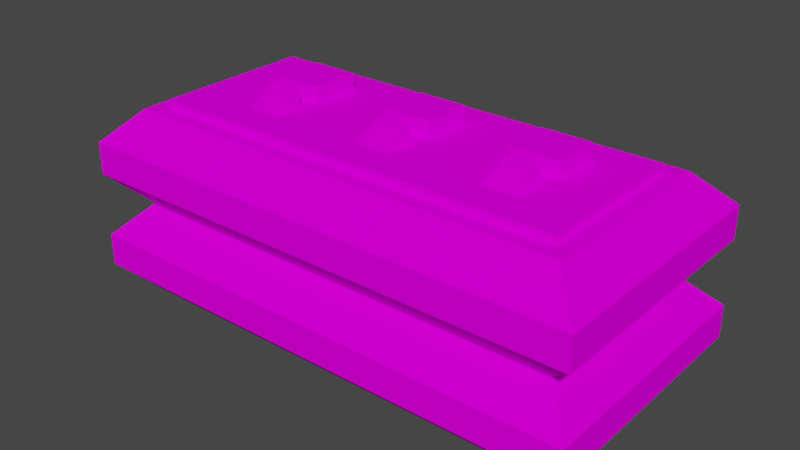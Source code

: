 # Source: fuel_tank.blend  (saved by Blender 3.3.6; exported with 4.5.12 LTS)
import bpy
from mathutils import Matrix  # noqa: F401  (used for matrix-valued properties, if any)

bpy.ops.wm.read_factory_settings(use_empty=True)
scene = bpy.context.scene
scene.name = 'Scene'

# ---- collections
col_collection = bpy.data.collections.new('Collection'); scene.collection.children.link(col_collection)

# ---- images (referenced by path relative to the original .blend; pixels are not part of the script)
import os
ASSET_DIR = os.environ.get("B2B_ASSET_DIR", "")  # directory of the original .blend (textures are referenced by path, not embedded)
HERE = os.path.dirname(os.path.abspath(__file__))  # packed textures are extracted next to this script under _unpacked/

def load_image(name, relpath, width, height, colorspace="sRGB"):
    """Load a texture the original file referenced (path relative to the .blend, or extracted next to this script)."""
    p = next((c for c in (os.path.join(HERE, relpath), os.path.join(ASSET_DIR, relpath)) if relpath and os.path.exists(c)), "")
    if p:
        img = bpy.data.images.load(p, check_existing=True)
        img.name = name
    else:  # same state as the original file: an image datablock whose file is absent (Cycles renders it pink)
        img = bpy.data.images.new(name, width, height)
        img.source = "FILE"
        img.filepath = "//" + (relpath or name)
    img.colorspace_settings.name = colorspace
    return img
img_debug64_png = load_image('debug64.png', 'debug64.png', 1024, 1024, 'sRGB')

# ---- materials (node trees are filled in below, after node groups)
mat_mat_diffuse_cutout = bpy.data.materials.new('MAT_DIFFUSE_CUTOUT')
mat_mat_diffuse_cutout.use_transparent_shadow = False
mat_mat_diffuse_cutout.roughness = 1.0
mat_none = bpy.data.materials.new('none')
mat_none.use_transparent_shadow = False
mat_none.roughness = 1.0

# ---- material node trees
mat_mat_diffuse_cutout.use_nodes = True; mat_mat_diffuse_cutout.node_tree.nodes.clear()
_N = mat_mat_diffuse_cutout.node_tree.nodes; _L = mat_mat_diffuse_cutout.node_tree.links
n0 = _N.new('ShaderNodeBsdfPrincipled'); n0.name = 'Principled BSDF'; n0.location = (1200, 0)
n0.distribution = 'GGX'
n0.subsurface_method = 'RANDOM_WALK_SKIN'
n0.inputs[2].default_value = 1.0
n0.inputs[3].default_value = 1.45
n0.inputs[13].default_value = 0.0
n0.inputs[27].default_value = (0.0, 0.0, 0.0, 1.0)
n0.inputs[28].default_value = 1.0
n1 = _N.new('ShaderNodeOutputMaterial'); n1.name = 'Material Output'; n1.location = (1500, 0)
n2 = _N.new('ShaderNodeTexImage'); n2.name = 'Image Texture'; n2.location = (600, 0)
n2.image = img_debug64_png
n2.interpolation = 'Closest'
_L.new(n2.outputs[0], n0.inputs[0])
_L.new(n0.outputs[0], n1.inputs[0])
n1.is_active_output = True
mat_none.use_nodes = True; mat_none.node_tree.nodes.clear()
_N = mat_none.node_tree.nodes; _L = mat_none.node_tree.links
n0 = _N.new('ShaderNodeBsdfPrincipled'); n0.name = 'Principled BSDF'; n0.location = (1200, 0)
n0.distribution = 'GGX'
n0.subsurface_method = 'RANDOM_WALK_SKIN'
n0.inputs[2].default_value = 1.0
n0.inputs[3].default_value = 1.45
n0.inputs[13].default_value = 0.0
n0.inputs[27].default_value = (0.0, 0.0, 0.0, 1.0)
n0.inputs[28].default_value = 1.0
n1 = _N.new('ShaderNodeOutputMaterial'); n1.name = 'Material Output'; n1.location = (1500, 0)
_L.new(n0.outputs[0], n1.inputs[0])
n1.is_active_output = True

# ---- world
world_world = bpy.data.worlds.new('World'); scene.world = world_world
world_world.use_nodes = True; world_world.node_tree.nodes.clear()
_N = world_world.node_tree.nodes; _L = world_world.node_tree.links
n0 = _N.new('ShaderNodeOutputWorld'); n0.name = 'World Output'; n0.location = (300, 300)
n1 = _N.new('ShaderNodeBackground'); n1.name = 'Background'; n1.location = (10, 300)
n1.inputs[0].default_value = (0.05088, 0.05088, 0.05088, 1.0)
_L.new(n1.outputs[0], n0.inputs[0])
n0.is_active_output = True
world_world.color = (0.05088, 0.05088, 0.05088)
world_world.use_sun_shadow = False
world_world.sun_shadow_jitter_overblur = 0.0

# ---- meshes
me_cube_001 = bpy.data.meshes.new('cube.001')
me_cube_001.from_pydata([(-2.1, -0.5, 1.25), (0.5, -0.5, 1.25), (-2.1, -0.5, 1.15), (0.5, -0.5, 1.15), (0.5, 0.5, 1.25), (-2.1, 0.5, 1.25), (0.5, 0.5, 1.15), (-2.1, 0.5, 1.15)], [], [(3, 6, 4, 1), (2, 3, 1, 0), (7, 2, 0, 5), (6, 7, 5, 4), (5, 0, 1, 4)])
_uv = me_cube_001.uv_layers.new(name='UVMap')
_uv.uv.foreach_set('vector', [0.5312, 0.1094, 0.5312, 0.2656, 0.5156, 0.2656, 0.5156, 0.1094, 0.1094, 0.09375, 0.5156, 0.09375, 0.5156, 0.1094, 0.1094, 0.1094, 0.1094, 0.1094, 0.1094, 0.2656, 0.09375, 0.2656, 0.09375, 0.1094, 0.5156, 0.2812, 0.1094, 0.2812, 0.1094, 0.2656, 0.5156, 0.2656, 0.1094, 0.2656, 0.1094, 0.1094, 0.5156, 0.1094, 0.5156, 0.2656])
me_cube_001.materials.append(mat_mat_diffuse_cutout)
me_cube_001.materials.append(mat_none)
me_cube_001.update()
me_cube_001.normals_split_custom_set([tuple(v) for v in zip(*[iter([1.0, 0.0, 0.0, 1.0, 0.0, 0.0, 1.0, 0.0, 0.0, 1.0, 0.0, 0.0, -9.17e-08, -1.0, 0.0, -9.17e-08, -1.0, 0.0, -9.17e-08, -1.0, 0.0, -9.17e-08, -1.0, 0.0, -1.0, 0.0, 0.0, -1.0, 0.0, 0.0, -1.0, 0.0, 0.0, -1.0, 0.0, 0.0, 9.17e-08, 1.0, 0.0, 9.17e-08, 1.0, 0.0, 9.17e-08, 1.0, 0.0, 9.17e-08, 1.0, 0.0, -4.585e-08, 0.0, 1.0, -4.585e-08, 0.0, 1.0, -4.585e-08, 0.0, 1.0, -4.585e-08, 0.0, 1.0])] * 3)])
me_cube_004 = bpy.data.meshes.new('cube.004')
me_cube_004.from_pydata([(-0.1, 2.384e-07, 1.35), (0.2, 2.384e-07, 1.35), (-0.1, 2.384e-07, 1.15), (0.2, 2.384e-07, 1.15), (0.2, 0.3, 1.35), (-0.1, 0.3, 1.35), (0.2, 0.3, 1.15), (-0.1, 0.3, 1.15)], [], [(3, 6, 4, 1), (2, 3, 1, 0), (7, 2, 0, 5), (6, 7, 5, 4), (5, 0, 1, 4)])
_uv = me_cube_004.uv_layers.new(name='UVMap')
_uv.uv.foreach_set('vector', [0.7188, 0.9688, 0.6719, 0.9688, 0.6719, 0.9375, 0.7188, 0.9375, 0.75, 0.8906, 0.75, 0.9375, 0.7188, 0.9375, 0.7188, 0.8906, 0.6719, 0.8594, 0.7188, 0.8594, 0.7188, 0.8906, 0.6719, 0.8906, 0.6406, 0.9375, 0.6406, 0.8906, 0.6719, 0.8906, 0.6719, 0.9375, 0.6719, 0.8906, 0.7188, 0.8906, 0.7188, 0.9375, 0.6719, 0.9375])
me_cube_004.materials.append(mat_mat_diffuse_cutout)
me_cube_004.materials.append(mat_none)
me_cube_004.update()
me_cube_004.normals_split_custom_set([tuple(v) for v in zip(*[iter([1.0, 0.0, 0.0, 1.0, 0.0, 0.0, 1.0, 0.0, 0.0, 1.0, 0.0, 0.0, 0.0, -1.0, 0.0, 0.0, -1.0, 0.0, 0.0, -1.0, 0.0, 0.0, -1.0, 0.0, -1.0, 0.0, 0.0, -1.0, 0.0, 0.0, -1.0, 0.0, 0.0, -1.0, 0.0, 0.0, 0.0, 1.0, 0.0, 0.0, 1.0, 0.0, 0.0, 1.0, 0.0, 0.0, 1.0, 0.0, 0.0, 0.0, 1.0, 0.0, 0.0, 1.0, 0.0, 0.0, 1.0, 0.0, 0.0, 1.0])] * 3)])
me_cube_009 = bpy.data.meshes.new('cube.009')
me_cube_009.from_pydata([(-0.9, 2.384e-07, 1.35), (-0.6, 2.384e-07, 1.35), (-0.9, 2.384e-07, 1.15), (-0.6, 2.384e-07, 1.15), (-0.6, 0.3, 1.35), (-0.9, 0.3, 1.35), (-0.6, 0.3, 1.15), (-0.9, 0.3, 1.15)], [], [(3, 6, 4, 1), (2, 3, 1, 0), (7, 2, 0, 5), (6, 7, 5, 4), (5, 0, 1, 4)])
_uv = me_cube_009.uv_layers.new(name='UVMap')
_uv.uv.foreach_set('vector', [0.7188, 0.9688, 0.6719, 0.9688, 0.6719, 0.9375, 0.7188, 0.9375, 0.75, 0.8906, 0.75, 0.9375, 0.7188, 0.9375, 0.7188, 0.8906, 0.6719, 0.8594, 0.7188, 0.8594, 0.7188, 0.8906, 0.6719, 0.8906, 0.6406, 0.9375, 0.6406, 0.8906, 0.6719, 0.8906, 0.6719, 0.9375, 0.6719, 0.8906, 0.7188, 0.8906, 0.7188, 0.9375, 0.6719, 0.9375])
me_cube_009.materials.append(mat_mat_diffuse_cutout)
me_cube_009.materials.append(mat_none)
me_cube_009.update()
me_cube_009.normals_split_custom_set([tuple(v) for v in zip(*[iter([1.0, -1.242e-07, 0.0, 1.0, -1.242e-07, 0.0, 1.0, -1.242e-07, 0.0, 1.0, -1.242e-07, 0.0, 0.0, -1.0, 0.0, 0.0, -1.0, 0.0, 0.0, -1.0, 0.0, 0.0, -1.0, 0.0, -1.0, 0.0, -1.49e-07, -1.0, 0.0, -1.49e-07, -1.0, 0.0, -1.49e-07, -1.0, 0.0, -1.49e-07, 0.0, 1.0, 0.0, 0.0, 1.0, 0.0, 0.0, 1.0, 0.0, 0.0, 1.0, 0.0, 0.0, 0.0, 1.0, 0.0, 0.0, 1.0, 0.0, 0.0, 1.0, 0.0, 0.0, 1.0])] * 3)])
me_cube_010 = bpy.data.meshes.new('cube.010')
me_cube_010.from_pydata([(-1.7, 2.384e-07, 1.35), (-1.4, 2.384e-07, 1.35), (-1.7, 2.384e-07, 1.15), (-1.4, 2.384e-07, 1.15), (-1.4, 0.3, 1.35), (-1.7, 0.3, 1.35), (-1.4, 0.3, 1.15), (-1.7, 0.3, 1.15)], [], [(3, 6, 4, 1), (2, 3, 1, 0), (7, 2, 0, 5), (6, 7, 5, 4), (5, 0, 1, 4)])
_uv = me_cube_010.uv_layers.new(name='UVMap')
_uv.uv.foreach_set('vector', [0.7188, 0.9688, 0.6719, 0.9688, 0.6719, 0.9375, 0.7188, 0.9375, 0.75, 0.8906, 0.75, 0.9375, 0.7188, 0.9375, 0.7188, 0.8906, 0.6719, 0.8594, 0.7188, 0.8594, 0.7188, 0.8906, 0.6719, 0.8906, 0.6406, 0.9375, 0.6406, 0.8906, 0.6719, 0.8906, 0.6719, 0.9375, 0.6719, 0.8906, 0.7188, 0.8906, 0.7188, 0.9375, 0.6719, 0.9375])
me_cube_010.materials.append(mat_mat_diffuse_cutout)
me_cube_010.materials.append(mat_none)
me_cube_010.update()
me_cube_010.normals_split_custom_set([tuple(v) for v in zip(*[iter([1.0, 0.0, 0.0, 1.0, 0.0, 0.0, 1.0, 0.0, 0.0, 1.0, 0.0, 0.0, 0.0, -1.0, 0.0, 0.0, -1.0, 0.0, 0.0, -1.0, 0.0, 0.0, -1.0, 0.0, -1.0, 0.0, 0.0, -1.0, 0.0, 0.0, -1.0, 0.0, 0.0, -1.0, 0.0, 0.0, 0.0, 1.0, 0.0, 0.0, 1.0, 0.0, 0.0, 1.0, 0.0, 0.0, 1.0, 0.0, 0.0, 0.0, 1.0, 0.0, 0.0, 1.0, 0.0, 0.0, 1.0, 0.0, 0.0, 1.0])] * 3)])
me_cube_013 = bpy.data.meshes.new('cube.013')
me_cube_013.from_pydata([(-2.2, -0.6, -1.522e-07), (0.6, -0.6, -2.98e-08), (-2.2, 0.6, -1.522e-07), (0.6, 0.6, -2.98e-08), (0.8, 0.8, 0.2), (-2.4, -0.8, 0.8), (0.8, 0.8, 0.8), (-2.2, -0.6, 1.2), (0.6, -0.6, 1.2), (-2.4, -0.8, 1.0), (0.8, -0.8, 1.0), (-2.2, 0.6, 1.2), (0.6, 0.6, 1.2), (-2.4, 0.8, 1.0), (-2.2, -0.6, 0.6), (0.6, -0.6, 0.6), (0.8, -0.8, 0.8), (-2.2, 0.6, 0.6), (0.6, 0.6, 0.6), (-2.4, -0.8, 0.4), (-2.4, -0.8, 0.2), (0.8, -0.8, 0.2), (-2.4, 0.8, 0.4), (-2.4, 0.8, 0.2), (0.8, -0.8, 0.4), (0.8, 0.8, 0.4), (-2.4, 0.8, 0.8), (0.8, 0.8, 1.0)], [], [(21, 1, 0, 20), (23, 2, 3, 4), (0, 1, 3, 2), (20, 0, 2, 23), (4, 3, 1, 21), (16, 10, 27, 6), (5, 9, 10, 16), (26, 13, 9, 5), (6, 27, 13, 26), (10, 9, 7, 8), (13, 27, 12, 11), (7, 11, 12, 8), (9, 13, 11, 7), (27, 10, 8, 12), (16, 15, 14, 5), (26, 17, 18, 6), (5, 14, 17, 26), (6, 18, 15, 16), (21, 24, 25, 4), (20, 19, 24, 21), (23, 22, 19, 20), (4, 25, 22, 23), (24, 19, 14, 15), (22, 25, 18, 17), (19, 22, 17, 14), (25, 24, 15, 18)])
_uv = me_cube_013.uv_layers.new(name='UVMap')
_uv.uv.foreach_set('vector', [0.5625, 0.3594, 0.5312, 0.4062, 0.09375, 0.4062, 0.0625, 0.3594, 0.0625, 0.6406, 0.09375, 0.5938, 0.5312, 0.5938, 0.5625, 0.6406, 0.09375, 0.4062, 0.5312, 0.4062, 0.5312, 0.5938, 0.09375, 0.5938, 0.04688, 0.375, 0.09375, 0.4062, 0.09375, 0.5938, 0.04688, 0.625, 0.5781, 0.625, 0.5312, 0.5938, 0.5312, 0.4062, 0.5781, 0.375, 0.5781, 0.9375, 0.6094, 0.9375, 0.6094, 0.6875, 0.5781, 0.6875, 0.0625, 0.6406, 0.0625, 0.6719, 0.5625, 0.6719, 0.5625, 0.6406, 0.01562, 0.9375, 0.04688, 0.9375, 0.04688, 0.6875, 0.01562, 0.6875, 0.5625, 0.9844, 0.5625, 0.9531, 0.0625, 0.9531, 0.0625, 0.9844, 0.5625, 0.6719, 0.0625, 0.6719, 0.09375, 0.7188, 0.5312, 0.7188, 0.0625, 0.9531, 0.5625, 0.9531, 0.5312, 0.9062, 0.09375, 0.9062, 0.09375, 0.7188, 0.09375, 0.9062, 0.5312, 0.9062, 0.5312, 0.7188, 0.04688, 0.6875, 0.04688, 0.9375, 0.09375, 0.9062, 0.09375, 0.7188, 0.5781, 0.9375, 0.5781, 0.6875, 0.5312, 0.7188, 0.5312, 0.9062, 0.5625, 0.3594, 0.5312, 0.4062, 0.09375, 0.4062, 0.0625, 0.3594, 0.0625, 0.6406, 0.09375, 0.5938, 0.5312, 0.5938, 0.5625, 0.6406, 0.04688, 0.375, 0.09375, 0.4062, 0.09375, 0.5938, 0.04688, 0.625, 0.5781, 0.625, 0.5312, 0.5938, 0.5312, 0.4062, 0.5781, 0.375, 0.5781, 0.9375, 0.6094, 0.9375, 0.6094, 0.6875, 0.5781, 0.6875, 0.0625, 0.6406, 0.0625, 0.6719, 0.5625, 0.6719, 0.5625, 0.6406, 0.01562, 0.9375, 0.04688, 0.9375, 0.04688, 0.6875, 0.01562, 0.6875, 0.5625, 0.9844, 0.5625, 0.9531, 0.0625, 0.9531, 0.0625, 0.9844, 0.5625, 0.6719, 0.0625, 0.6719, 0.09375, 0.7188, 0.5312, 0.7188, 0.0625, 0.9531, 0.5625, 0.9531, 0.5312, 0.9062, 0.09375, 0.9062, 0.04688, 0.6875, 0.04688, 0.9375, 0.09375, 0.9062, 0.09375, 0.7188, 0.5781, 0.9375, 0.5781, 0.6875, 0.5312, 0.7188, 0.5312, 0.9062])
me_cube_013.materials.append(mat_mat_diffuse_cutout)
me_cube_013.update()
me_cube_013.normals_split_custom_set([tuple(v) for v in zip(*[iter([-1.537e-08, 0.7071, 0.7071, -1.537e-08, 0.7071, 0.7071, -1.537e-08, 0.7071, 0.7071, -1.537e-08, 0.7071, 0.7071, -5.927e-08, -0.7071, 0.7071, -5.927e-08, -0.7071, 0.7071, -5.927e-08, -0.7071, 0.7071, -5.927e-08, -0.7071, 0.7071, -4.371e-08, 0.0, 1.0, -4.371e-08, 0.0, 1.0, -4.371e-08, 0.0, 1.0, -4.371e-08, 0.0, 1.0, 0.7071, 0.0, 0.7071, 0.7071, 0.0, 0.7071, 0.7071, 0.0, 0.7071, 0.7071, 0.0, 0.7071, -0.7071, 0.0, 0.7071, -0.7071, 0.0, 0.7071, -0.7071, 0.0, 0.7071, -0.7071, 0.0, 0.7071, -1.0, 0.0, 0.0, -1.0, 0.0, 0.0, -1.0, 0.0, 0.0, -1.0, 0.0, 0.0, 3.725e-08, 1.0, 0.0, 3.725e-08, 1.0, 0.0, 3.725e-08, 1.0, 0.0, 3.725e-08, 1.0, 0.0, 1.0, 0.0, 0.0, 1.0, 0.0, 0.0, 1.0, 0.0, 0.0, 1.0, 0.0, 0.0, -7.451e-08, -1.0, 0.0, -7.451e-08, -1.0, 0.0, -7.451e-08, -1.0, 0.0, -7.451e-08, -1.0, 0.0, 5.268e-08, 0.7071, -0.7071, 5.268e-08, 0.7071, -0.7071, 5.268e-08, 0.7071, -0.7071, 5.268e-08, 0.7071, -0.7071, 0.0, -0.7071, -0.7071, 0.0, -0.7071, -0.7071, 0.0, -0.7071, -0.7071, 0.0, -0.7071, -0.7071, 7.096e-08, 0.0, -1.0, 7.096e-08, 0.0, -1.0, 7.096e-08, 0.0, -1.0, 7.096e-08, 0.0, -1.0, 0.7071, 0.0, -0.7071, 0.7071, 0.0, -0.7071, 0.7071, 0.0, -0.7071, 0.7071, 0.0, -0.7071, -0.7071, -3.763e-08, -0.7071, -0.7071, -3.763e-08, -0.7071, -0.7071, -3.763e-08, -0.7071, -0.7071, -3.763e-08, -0.7071, -1.756e-08, 0.7071, 0.7071, -1.756e-08, 0.7071, 0.7071, -1.756e-08, 0.7071, 0.7071, -1.756e-08, 0.7071, 0.7071, -7.024e-08, -0.7071, 0.7071, -7.024e-08, -0.7071, 0.7071, -7.024e-08, -0.7071, 0.7071, -7.024e-08, -0.7071, 0.7071, 0.7071, 7.526e-08, 0.7071, 0.7071, 7.526e-08, 0.7071, 0.7071, 7.526e-08, 0.7071, 0.7071, 7.526e-08, 0.7071, -0.7071, 0.0, 0.7071, -0.7071, 0.0, 0.7071, -0.7071, 0.0, 0.7071, -0.7071, 0.0, 0.7071, -1.0, 0.0, 0.0, -1.0, 0.0, 0.0, -1.0, 0.0, 0.0, -1.0, 0.0, 0.0, 3.725e-08, 1.0, 0.0, 3.725e-08, 1.0, 0.0, 3.725e-08, 1.0, 0.0, 3.725e-08, 1.0, 0.0, 1.0, 0.0, 0.0, 1.0, 0.0, 0.0, 1.0, 0.0, 0.0, 1.0, 0.0, 0.0, -7.451e-08, -1.0, 0.0, -7.451e-08, -1.0, 0.0, -7.451e-08, -1.0, 0.0, -7.451e-08, -1.0, 0.0, 3.512e-08, 0.7071, -0.7071, 3.512e-08, 0.7071, -0.7071, 3.512e-08, 0.7071, -0.7071, 3.512e-08, 0.7071, -0.7071, -8.781e-09, -0.7071, -0.7071, -8.781e-09, -0.7071, -0.7071, -8.781e-09, -0.7071, -0.7071, -8.781e-09, -0.7071, -0.7071, 0.7071, 0.0, -0.7071, 0.7071, 0.0, -0.7071, 0.7071, 0.0, -0.7071, 0.7071, 0.0, -0.7071, -0.7071, 0.0, -0.7071, -0.7071, 0.0, -0.7071, -0.7071, 0.0, -0.7071, -0.7071, 0.0, -0.7071])] * 3)])
me_cube_014 = bpy.data.meshes.new('cube.014')
me_cube_014.from_pydata([(-0.05, -0.3, 1.25), (0.15, -0.3, 1.25), (-0.05, -0.3, 1.15), (0.15, -0.3, 1.15), (0.15, -0.1, 1.35), (-0.05, -0.1, 1.35), (0.15, -0.1, 1.15), (-0.05, -0.1, 1.15)], [], [(3, 6, 4, 1), (2, 3, 1, 0), (7, 2, 0, 5), (6, 7, 5, 4), (5, 0, 1, 4)])
_uv = me_cube_014.uv_layers.new(name='UVMap')
_uv.uv.foreach_set('vector', [0.7188, 0.8281, 0.6875, 0.8125, 0.6875, 0.7969, 0.7188, 0.7969, 0.7344, 0.7656, 0.7344, 0.7969, 0.7188, 0.7969, 0.7188, 0.7656, 0.6875, 0.75, 0.7188, 0.7344, 0.7188, 0.7656, 0.6875, 0.7656, 0.6562, 0.7969, 0.6562, 0.7656, 0.6875, 0.7656, 0.6875, 0.7969, 0.6875, 0.7656, 0.7188, 0.7656, 0.7188, 0.7969, 0.6875, 0.7969])
me_cube_014.materials.append(mat_mat_diffuse_cutout)
me_cube_014.materials.append(mat_none)
me_cube_014.update()
me_cube_014.normals_split_custom_set([tuple(v) for v in zip(*[iter([1.0, 0.0, 0.0, 1.0, 0.0, 0.0, 1.0, 0.0, 0.0, 1.0, 0.0, 0.0, 0.0, -1.0, 0.0, 0.0, -1.0, 0.0, 0.0, -1.0, 0.0, 0.0, -1.0, 0.0, -1.0, 0.0, 0.0, -1.0, 0.0, 0.0, -1.0, 0.0, 0.0, -1.0, 0.0, 0.0, 0.0, 1.0, 0.0, 0.0, 1.0, 0.0, 0.0, 1.0, 0.0, 0.0, 1.0, 0.0, 0.0, -0.4472, 0.8944, 0.0, -0.4472, 0.8944, 0.0, -0.4472, 0.8944, 0.0, -0.4472, 0.8944])] * 3)])
me_cube_015 = bpy.data.meshes.new('cube.015')
me_cube_015.from_pydata([(-0.85, -0.3, 1.25), (-0.65, -0.3, 1.25), (-0.85, -0.3, 1.15), (-0.65, -0.3, 1.15), (-0.65, -0.1, 1.35), (-0.85, -0.1, 1.35), (-0.65, -0.1, 1.15), (-0.85, -0.1, 1.15)], [], [(3, 6, 4, 1), (2, 3, 1, 0), (7, 2, 0, 5), (6, 7, 5, 4), (5, 0, 1, 4)])
_uv = me_cube_015.uv_layers.new(name='UVMap')
_uv.uv.foreach_set('vector', [0.7188, 0.8281, 0.6875, 0.8125, 0.6875, 0.7969, 0.7188, 0.7969, 0.7344, 0.7656, 0.7344, 0.7969, 0.7188, 0.7969, 0.7188, 0.7656, 0.6875, 0.75, 0.7188, 0.7344, 0.7188, 0.7656, 0.6875, 0.7656, 0.6562, 0.7969, 0.6562, 0.7656, 0.6875, 0.7656, 0.6875, 0.7969, 0.6875, 0.7656, 0.7188, 0.7656, 0.7188, 0.7969, 0.6875, 0.7969])
me_cube_015.materials.append(mat_mat_diffuse_cutout)
me_cube_015.materials.append(mat_none)
me_cube_015.update()
me_cube_015.normals_split_custom_set([tuple(v) for v in zip(*[iter([1.0, -2.484e-07, 0.0, 1.0, -2.484e-07, 0.0, 1.0, -2.484e-07, 0.0, 1.0, -2.484e-07, 0.0, 0.0, -1.0, 0.0, 0.0, -1.0, 0.0, 0.0, -1.0, 0.0, 0.0, -1.0, 0.0, -1.0, 0.0, 0.0, -1.0, 0.0, 0.0, -1.0, 0.0, 0.0, -1.0, 0.0, 0.0, 0.0, 1.0, 0.0, 0.0, 1.0, 0.0, 0.0, 1.0, 0.0, 0.0, 1.0, 0.0, 0.0, -0.4472, 0.8944, 0.0, -0.4472, 0.8944, 0.0, -0.4472, 0.8944, 0.0, -0.4472, 0.8944])] * 3)])
me_cube_016 = bpy.data.meshes.new('cube.016')
me_cube_016.from_pydata([(-1.65, -0.3, 1.25), (-1.45, -0.3, 1.25), (-1.65, -0.3, 1.15), (-1.45, -0.3, 1.15), (-1.45, -0.1, 1.35), (-1.65, -0.1, 1.35), (-1.45, -0.1, 1.15), (-1.65, -0.1, 1.15)], [], [(3, 6, 4, 1), (2, 3, 1, 0), (7, 2, 0, 5), (6, 7, 5, 4), (5, 0, 1, 4)])
_uv = me_cube_016.uv_layers.new(name='UVMap')
_uv.uv.foreach_set('vector', [0.7188, 0.8281, 0.6875, 0.8125, 0.6875, 0.7969, 0.7188, 0.7969, 0.7344, 0.7656, 0.7344, 0.7969, 0.7188, 0.7969, 0.7188, 0.7656, 0.6875, 0.75, 0.7188, 0.7344, 0.7188, 0.7656, 0.6875, 0.7656, 0.6562, 0.7969, 0.6562, 0.7656, 0.6875, 0.7656, 0.6875, 0.7969, 0.6875, 0.7656, 0.7188, 0.7656, 0.7188, 0.7969, 0.6875, 0.7969])
me_cube_016.materials.append(mat_mat_diffuse_cutout)
me_cube_016.materials.append(mat_none)
me_cube_016.update()
me_cube_016.normals_split_custom_set([tuple(v) for v in zip(*[iter([1.0, 0.0, 0.0, 1.0, 0.0, 0.0, 1.0, 0.0, 0.0, 1.0, 0.0, 0.0, 0.0, -1.0, 0.0, 0.0, -1.0, 0.0, 0.0, -1.0, 0.0, 0.0, -1.0, 0.0, -1.0, 0.0, 0.0, -1.0, 0.0, 0.0, -1.0, 0.0, 0.0, -1.0, 0.0, 0.0, 0.0, 1.0, 0.0, 0.0, 1.0, 0.0, 0.0, 1.0, 0.0, 0.0, 1.0, 0.0, 0.0, -0.4472, 0.8944, 0.0, -0.4472, 0.8944, 0.0, -0.4472, 0.8944, 0.0, -0.4472, 0.8944])] * 3)])

# ---- objects
ob_cube_001 = bpy.data.objects.new('cube.001', me_cube_001)
ob_cube_004 = bpy.data.objects.new('cube.004', me_cube_004)
ob_cube_005 = bpy.data.objects.new('cube.005', me_cube_009)
ob_cube_006 = bpy.data.objects.new('cube.006', me_cube_010)
ob_cube_009 = bpy.data.objects.new('cube.009', me_cube_013)
ob_cube_002 = bpy.data.objects.new('cube.002', me_cube_014)
ob_cube_003 = bpy.data.objects.new('cube.003', me_cube_015)
ob_cube_007 = bpy.data.objects.new('cube.007', me_cube_016)

# ---- transforms, parenting, visibility, modifiers, constraints
ob_cube_001.location = (0.0, 0.0, 0.0)
ob_cube_004.location = (0.0, 0.0, 0.0)
ob_cube_005.location = (0.0, 0.0, 0.0)
ob_cube_006.location = (0.0, 0.0, 0.0)
ob_cube_009.location = (0.0, 0.0, 0.0)
ob_cube_002.location = (0.0, 0.0, 0.0)
ob_cube_003.location = (0.0, 0.0, 0.0)
ob_cube_007.location = (0.0, 0.0, 0.0)

# ---- collection membership
col_collection.objects.link(ob_cube_001)
col_collection.objects.link(ob_cube_004)
col_collection.objects.link(ob_cube_005)
col_collection.objects.link(ob_cube_006)
col_collection.objects.link(ob_cube_009)
col_collection.objects.link(ob_cube_002)
col_collection.objects.link(ob_cube_003)
col_collection.objects.link(ob_cube_007)

# ---- scene / render settings (as saved in the file)
scene.frame_start = 1; scene.frame_end = 250; scene.frame_set(1)
scene.render.engine = 'BLENDER_EEVEE_NEXT'
scene.cycles.sampling_pattern = 'TABULATED_SOBOL'
scene.cycles.use_light_tree = False
scene.view_settings.view_transform = 'Filmic'
bpy.context.view_layer.update()

# ---- added for rendering (the .blend has no active camera and no usable light): camera, sun
cam_auto = bpy.data.cameras.new('AutoCamera')
cam_auto.lens = 50.0
cam_auto.sensor_width = 36.0
cam_auto.clip_end = 1000.0
ob_auto_camera = bpy.data.objects.new('AutoCamera', cam_auto)
scene.collection.objects.link(ob_auto_camera)
ob_auto_camera.location = (2.738, -4.2456, 3.5054)
ob_auto_camera.rotation_euler = (1.09748, -7.21219e-08, 0.694738)
scene.camera = ob_auto_camera
light_auto_sun = bpy.data.lights.new('AutoSun', 'SUN')
light_auto_sun.energy = 3.0
light_auto_sun.angle = 0.0523599
ob_auto_sun = bpy.data.objects.new('AutoSun', light_auto_sun)
scene.collection.objects.link(ob_auto_sun)
ob_auto_sun.rotation_euler = (0.872665, 0.174533, 0.523599)
bpy.context.view_layer.update()
